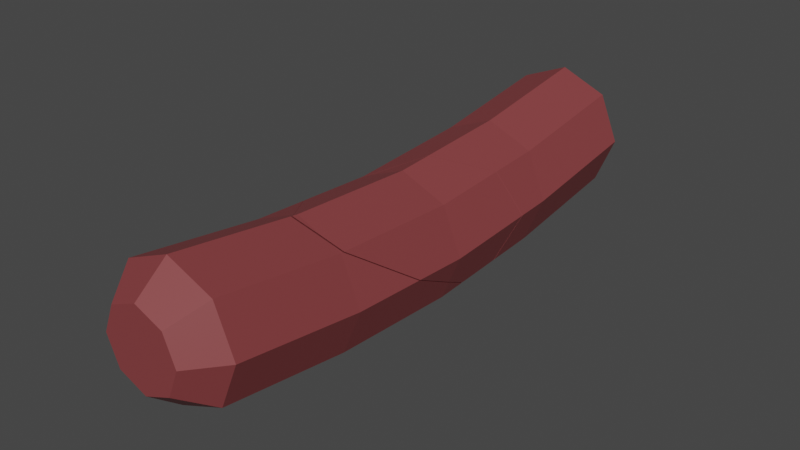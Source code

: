 # Source: Meat_sausage_broken.blend  (saved by Blender 2.82.7; exported with 4.5.12 LTS)
import bpy
from mathutils import Matrix  # noqa: F401  (used for matrix-valued properties, if any)

bpy.ops.wm.read_factory_settings(use_empty=True)
scene = bpy.context.scene
scene.name = 'Scene'

# ---- collections
col_collection = bpy.data.collections.new('Collection'); scene.collection.children.link(col_collection)

# ---- materials (node trees are filled in below, after node groups)
mat_material_004 = bpy.data.materials.new('Material.004')
mat_material_004.use_transparent_shadow = False

# ---- material node trees
mat_material_004.use_nodes = True; mat_material_004.node_tree.nodes.clear()
_N = mat_material_004.node_tree.nodes; _L = mat_material_004.node_tree.links
n0 = _N.new('ShaderNodeOutputMaterial'); n0.name = 'Material Output'; n0.location = (300, 300)
n1 = _N.new('ShaderNodeBsdfPrincipled'); n1.name = 'Principled BSDF'; n1.location = (10, 300)
n1.distribution = 'GGX'
n1.subsurface_method = 'BURLEY'
n1.inputs[0].default_value = (0.2396, 0.04916, 0.05183, 1.0)
n1.inputs[3].default_value = 1.45
n1.inputs[27].default_value = (0.0, 0.0, 0.0, 1.0)
n1.inputs[28].default_value = 1.0
_L.new(n1.outputs[0], n0.inputs[0])
n0.is_active_output = True

# ---- world
world_world = bpy.data.worlds.new('World'); scene.world = world_world
world_world.use_nodes = True; world_world.node_tree.nodes.clear()
_N = world_world.node_tree.nodes; _L = world_world.node_tree.links
n0 = _N.new('ShaderNodeOutputWorld'); n0.name = 'World Output'; n0.location = (300, 300)
n1 = _N.new('ShaderNodeBackground'); n1.name = 'Background'; n1.location = (10, 300)
n1.inputs[0].default_value = (0.05088, 0.05088, 0.05088, 1.0)
_L.new(n1.outputs[0], n0.inputs[0])
n0.is_active_output = True
world_world.color = (0.05088, 0.05088, 0.05088)
world_world.use_sun_shadow = False
world_world.sun_shadow_jitter_overblur = 0.0

# ---- meshes
me_sausage_cell_003 = bpy.data.meshes.new('Sausage_cell.003')
me_sausage_cell_003.from_pydata([(3.725e-09, 0.1767, -0.8818), (0.09316, 0.1382, -0.8818), (0.1317, 0.04499, -0.8818), (0.09316, -0.04817, -0.8818), (-1.118e-08, -0.08675, -0.8818), (-0.09316, -0.04817, -0.8818), (-0.1317, 0.04499, -0.8818), (-0.09316, 0.1382, -0.8818), (3.725e-09, 0.245, -0.8058), (0.1414, 0.1864, -0.8058), (0.2, 0.04499, -0.8058), (0.1414, -0.09643, -0.8058), (-1.118e-08, -0.155, -0.8058), (-0.1414, -0.09643, -0.8058), (-0.2, 0.04499, -0.8058), (-0.1414, 0.1864, -0.8058), (3.725e-09, 0.188, -0.4058), (0.1414, 0.1294, -0.4058), (0.2, -0.01205, -0.4058), (0.1414, -0.1535, -0.4058), (-1.118e-08, -0.212, -0.4058), (-0.1414, -0.1535, -0.4058), (-0.2, -0.03411, -0.005758), (-0.2, -0.01205, -0.4058), (-0.1414, 0.1073, -0.005759), (-0.1414, 0.1294, -0.4058), (0.06294, -0.1983, -0.1829), (-1.118e-08, -0.2243, -0.1841), (0.2, -0.01789, -0.2999), (3.725e-09, 0.1721, -0.119), (-0.1414, -0.17, -0.1055), (-0.1928, -0.05138, -0.005758), (0.1414, -0.162, -0.2511), (0.1033, -0.1796, -0.2178), (-0.1295, 0.1122, -0.005759), (-0.103, 0.1245, -0.02888), (0.1414, 0.1205, -0.2452), (-0.1414, 0.1079, 0.004674), (-0.1779, 0.02157, 0.03497), (-0.1813, 0.01353, 0.03771), (-0.2, -0.03328, 0.009265), (0.1033, -0.1796, -0.2178), (0.06294, -0.1983, -0.1829), (-1.118e-08, -0.2243, -0.1841), (-0.103, 0.1245, -0.02888), (3.725e-09, 0.1721, -0.119), (-0.1414, -0.17, -0.1055), (-0.1928, -0.05138, -0.005758), (0.1414, -0.162, -0.2511), (-0.1295, 0.1122, -0.005759), (0.1414, 0.1205, -0.2452), (0.2, -0.01789, -0.2999), (-0.2, -0.03328, 0.009265), (-0.1414, 0.1079, 0.004674), (-0.1779, 0.02157, 0.03497), (-0.1813, 0.01353, 0.03771)], [], [(0, 1, 2, 3, 4, 5, 6, 7), (1, 0, 8, 9), (2, 1, 9, 10), (3, 2, 10, 11), (4, 3, 11, 12), (5, 4, 12, 13), (6, 5, 13, 14), (7, 6, 14, 15), (0, 7, 15, 8), (15, 25, 16, 8), (25, 24, 49, 44, 45, 16), (24, 53, 49), (14, 23, 25, 15), (23, 22, 24, 25), (22, 52, 55, 54, 53, 24), (13, 21, 23, 14), (21, 46, 47, 22, 23), (12, 20, 21, 13), (20, 43, 46, 21), (11, 19, 20, 12), (19, 48, 41, 42, 43, 20), (10, 18, 19, 11), (18, 51, 48, 19), (9, 17, 18, 10), (17, 50, 51, 18), (8, 16, 17, 9), (16, 45, 50, 17), (38, 39, 26, 33), (35, 34, 37, 38, 33, 32), (39, 40, 31, 30, 27, 26), (47, 52, 22), (32, 28, 36, 29, 35)])
_k = set([(26, 27), (26, 33), (27, 30), (28, 32), (28, 36), (29, 35), (29, 36), (30, 31), (31, 40), (32, 33), (34, 35), (34, 37), (37, 38), (38, 39), (39, 40), (41, 42), (41, 48), (42, 43), (43, 46), (44, 45), (44, 49), (45, 50), (46, 47), (47, 52), (48, 51), (49, 53), (50, 51), (52, 55), (53, 54), (54, 55)])
me_sausage_cell_003.attributes.new('sharp_edge', 'BOOLEAN', 'EDGE').data.foreach_set('value', [ (min(e.vertices), max(e.vertices)) in _k for e in me_sausage_cell_003.edges])
_uv = me_sausage_cell_003.uv_layers.new(name='UVMap')
_uv.uv.foreach_set('vector', [0.75, 0.4081, 0.8618, 0.3618, 0.9081, 0.25, 0.8618, 0.1382, 0.75, 0.0919, 0.6382, 0.1382, 0.5919, 0.25, 0.6382, 0.3618, 0.8618, 0.3618, 0.75, 0.4081, 0.75, 0.49, 0.9197, 0.4197, 0.9081, 0.25, 0.8618, 0.3618, 0.9197, 0.4197, 0.99, 0.25, 0.8618, 0.1382, 0.9081, 0.25, 0.99, 0.25, 0.9197, 0.08029, 0.75, 0.0919, 0.8618, 0.1382, 0.9197, 0.08029, 0.75, 0.01, 0.6382, 0.1382, 0.75, 0.0919, 0.75, 0.01, 0.5803, 0.08029, 0.5919, 0.25, 0.6382, 0.1382, 0.5803, 0.08029, 0.51, 0.25, 0.6382, 0.3618, 0.5919, 0.25, 0.51, 0.25, 0.5803, 0.4197, 0.75, 0.4081, 0.6382, 0.3618, 0.5803, 0.4197, 0.75, 0.49, 0.125, 0.5, 0.125, 0.625, 0.0, 0.625, 0.0, 0.5, 0.125, 0.625, 0.125, 0.75, 0.1145, 0.75, 0.09106, 0.7428, 0.0, 0.7146, 0.0, 0.625, 0.125, 0.75, 0.125, 0.7533, 0.1145, 0.75, 0.25, 0.5, 0.25, 0.625, 0.125, 0.625, 0.125, 0.5, 0.25, 0.625, 0.25, 0.75, 0.125, 0.75, 0.125, 0.625, 0.25, 0.75, 0.25, 0.7547, 0.21, 0.7636, 0.2028, 0.7627, 0.125, 0.7533, 0.125, 0.75, 0.375, 0.5, 0.375, 0.625, 0.25, 0.625, 0.25, 0.5, 0.375, 0.625, 0.375, 0.7188, 0.2653, 0.75, 0.25, 0.75, 0.25, 0.625, 0.5, 0.5, 0.5, 0.625, 0.375, 0.625, 0.375, 0.5, 0.5, 0.625, 0.5, 0.6943, 0.375, 0.7188, 0.375, 0.625, 0.625, 0.5, 0.625, 0.625, 0.5, 0.625, 0.5, 0.5, 0.625, 0.625, 0.625, 0.6733, 0.5913, 0.6837, 0.5556, 0.6946, 0.5, 0.6943, 0.5, 0.625, 0.75, 0.5, 0.75, 0.625, 0.625, 0.625, 0.625, 0.5, 0.75, 0.625, 0.75, 0.6581, 0.625, 0.6733, 0.625, 0.625, 0.875, 0.5, 0.875, 0.625, 0.75, 0.625, 0.75, 0.5, 0.875, 0.625, 0.875, 0.6752, 0.75, 0.6581, 0.75, 0.625, 1.0, 0.5, 1.0, 0.625, 0.875, 0.625, 0.875, 0.5, 1.0, 0.625, 1.0, 0.7146, 0.875, 0.6752, 0.875, 0.625, 0.1447, 0.1447, 0.1674, 0.0, 0.7603, 0.0, 0.7072, 0.7072, 1.0, 0.7056, 0.8064, 0.565, 0.7244, 0.5069, 0.1447, 0.0, 0.7072, 0.0, 1.0, 0.2149, 0.8326, 0.0, 0.878, 0.1762, 0.8606, 0.2094, 0.7356, 0.4163, 0.3924, 0.2252, 0.2397, 0.0, 0.2653, 0.75, 0.25, 0.7547, 0.25, 0.75, 0.2149, 0.2149, 0.4601, 0.09958, 0.699, 0.2168, 0.788, 0.4996, 0.7056, 0.7056])
me_sausage_cell_003.materials.append(mat_material_004)
me_sausage_cell_003.use_remesh_fix_poles = True
me_sausage_cell_003.use_remesh_preserve_attributes = False
me_sausage_cell_003.use_mirror_vertex_groups = False
me_sausage_cell_003.update()
me_sausage_cell_004 = bpy.data.meshes.new('Sausage_cell.004')
me_sausage_cell_004.from_pydata([(-7.451e-09, 0.1659, -0.005759), (-7.451e-09, 0.188, 0.3942), (0.1414, 0.1073, -0.005759), (0.2, -0.03411, -0.005758), (-7.451e-09, 0.172, -0.1165), (0.1414, -0.1621, -0.2487), (0.1414, -0.1703, -0.09987), (-0.1268, 0.1134, -0.005759), (0.1647, -0.1192, -0.005758), (0.2, -0.01803, -0.2974), (0.1414, 0.1204, -0.2426), (0.06477, -0.1976, -0.1818), (-0.1808, 0.01477, 0.0398), (0.2, -0.02473, 0.1643), (0.08431, 0.153, 0.3942), (0.1414, 0.1288, 0.3833), (-0.1414, 0.108, 0.007025), (-0.1414, 0.1203, 0.2297), (-0.08496, 0.1477, 0.3019), (-0.01264, 0.1827, 0.3942), (-7.451e-09, 0.1907, 0.4133), (0.006434, 0.1878, 0.4119), (-7.451e-09, 0.172, -0.1165), (0.1414, 0.1204, -0.2426), (0.1414, -0.1621, -0.2487), (0.06477, -0.1976, -0.1818), (0.1414, -0.1703, -0.09987), (-0.1268, 0.1134, -0.005759), (0.1647, -0.1192, -0.005758), (0.2, -0.01803, -0.2974), (-0.1414, 0.1203, 0.2297), (-0.1808, 0.01477, 0.0398), (0.1414, 0.1288, 0.3833), (0.2, -0.02473, 0.1643), (0.08431, 0.153, 0.3942), (-0.1414, 0.108, 0.007025), (-0.08496, 0.1477, 0.3019), (-0.01264, 0.1827, 0.3942), (-7.451e-09, 0.1907, 0.4133), (0.006434, 0.1878, 0.4119)], [], [(1, 38, 39, 34), (3, 33, 28), (2, 32, 33, 3), (0, 1, 34, 32, 2), (24, 29, 3, 28, 6), (27, 35, 17, 36, 37, 1, 0), (23, 22, 0, 2), (37, 38, 1), (11, 26, 8, 13, 15, 14, 21, 18, 30, 31), (22, 27, 0), (6, 25, 24), (29, 23, 2, 3), (21, 20, 19, 18), (31, 16, 7, 4, 10, 9, 5, 11), (35, 12, 17)])
_k = set([(4, 7), (4, 10), (5, 9), (5, 11), (6, 25), (6, 28), (7, 16), (8, 13), (8, 26), (9, 10), (11, 26), (12, 17), (12, 35), (13, 15), (14, 15), (14, 21), (16, 31), (17, 36), (18, 19), (18, 30), (19, 20), (20, 21), (22, 23), (22, 27), (23, 29), (24, 25), (24, 29), (27, 35), (28, 33), (30, 31), (32, 33), (32, 34), (34, 39), (36, 37), (37, 38), (38, 39)])
me_sausage_cell_004.attributes.new('sharp_edge', 'BOOLEAN', 'EDGE').data.foreach_set('value', [ (min(e.vertices), max(e.vertices)) in _k for e in me_sausage_cell_004.edges])
_uv = me_sausage_cell_004.uv_layers.new(name='UVMap')
_uv.uv.foreach_set('vector', [1.0, 0.875, 1.0, 0.881, 0.9943, 0.8805, 0.9255, 0.875, 0.75, 0.75, 0.75, 0.8031, 0.6748, 0.75, 0.875, 0.75, 0.875, 0.8716, 0.75, 0.8031, 0.75, 0.75, 1.0, 0.75, 1.0, 0.875, 0.9255, 0.875, 0.875, 0.8716, 0.875, 0.75, 0.625, 0.6741, 0.75, 0.6589, 0.75, 0.75, 0.6748, 0.75, 0.625, 0.7206, 0.1121, 0.75, 0.125, 0.754, 0.125, 0.8236, 0.0751, 0.8461, 0.01117, 0.875, 0.0, 0.875, 0.0, 0.75, 0.875, 0.676, 1.0, 0.7154, 1.0, 0.75, 0.875, 0.75, 0.01117, 0.875, 0.0, 0.881, 0.0, 0.875, 1.0, 0.7596, 0.8568, 0.7715, 0.7476, 0.696, 0.5562, 0.5499, 0.3986, 0.2187, 0.4371, 0.1275, 0.487, 0.0, 0.6695, 0.0, 0.7862, 0.004745, 1.0, 0.1678, 0.0, 0.7154, 0.1121, 0.75, 0.0, 0.75, 0.625, 0.7206, 0.5572, 0.695, 0.625, 0.6741, 0.75, 0.6589, 0.875, 0.676, 0.875, 0.75, 0.75, 0.75, 0.487, 0.487, 0.4998, 0.4739, 0.5251, 0.5101, 0.6695, 0.6695, 0.8322, 0.0, 0.9723, 0.195, 0.9703, 0.2225, 0.9755, 0.4803, 0.7651, 0.5885, 0.462, 0.4541, 0.2435, 0.1558, 0.2404, 0.0, 0.125, 0.754, 0.209, 0.7642, 0.125, 0.8236])
me_sausage_cell_004.materials.append(mat_material_004)
me_sausage_cell_004.use_remesh_fix_poles = True
me_sausage_cell_004.use_remesh_preserve_attributes = False
me_sausage_cell_004.use_mirror_vertex_groups = False
me_sausage_cell_004.update()
me_sausage_cell_001 = bpy.data.meshes.new('Sausage_cell.001')
me_sausage_cell_001.from_pydata([(9.313e-10, 0.166, 0.8921), (0.08559, 0.1306, 0.8921), (0.121, 0.045, 0.8921), (0.08559, -0.04059, 0.8921), (9.313e-10, -0.07605, 0.8921), (-0.08559, -0.04059, 0.8921), (-0.121, 0.045, 0.8921), (-0.08559, 0.1306, 0.8921), (0.1414, 0.1864, 0.7942), (9.313e-10, 0.245, 0.7942), (0.2, 0.045, 0.7942), (0.1414, -0.09642, 0.7942), (-2.887e-08, -0.155, 0.7942), (-0.1414, -0.09642, 0.7942), (-0.2, 0.045, 0.7942), (-0.1414, 0.1864, 0.7942), (0.1414, 0.1294, 0.3942), (0.2, -0.01204, 0.3942), (0.1414, -0.1535, 0.3942), (0.1414, -0.1755, -0.005758), (-2.887e-08, -0.212, 0.3942), (-2.887e-08, -0.2341, -0.005758), (-0.1414, -0.1535, 0.3942), (-0.1414, -0.1755, -0.005758), (-0.2, -0.01204, 0.3942), (-0.1414, 0.1294, 0.3942), (0.1414, -0.1706, -0.09577), (-0.1414, -0.1702, -0.1026), (-0.1914, -0.05492, -0.005758), (-2.887e-08, -0.2244, -0.181), (0.1637, -0.1216, -0.005758), (0.06274, -0.1985, -0.1798), (-0.1816, 0.01283, 0.04027), (-0.2, -0.03311, 0.01233), (0.2, -0.02447, 0.1691), (0.1071, 0.1436, 0.3942), (0.1414, 0.129, 0.3877), (-0.1414, 0.1205, 0.2339), (-0.01591, 0.1814, 0.3942), (9.313e-10, 0.1914, 0.4183), (0.1414, -0.1706, -0.09577), (0.06274, -0.1985, -0.1798), (-0.1414, -0.1702, -0.1026), (-0.1914, -0.05492, -0.005758), (-2.887e-08, -0.2244, -0.181), (0.1637, -0.1216, -0.005758), (-0.2, -0.03311, 0.01233), (-0.1816, 0.01283, 0.04027), (0.1414, 0.129, 0.3877), (0.2, -0.02447, 0.1691), (0.1071, 0.1436, 0.3942), (-0.01591, 0.1814, 0.3942), (-0.1414, 0.1205, 0.2339), (9.313e-10, 0.1914, 0.4183)], [], [(16, 8, 10, 17), (17, 10, 11, 18), (18, 11, 12, 20), (20, 12, 13, 22), (22, 13, 14, 24), (1, 0, 7, 6, 5, 4, 3, 2), (24, 14, 15, 25), (25, 15, 9, 53, 51), (0, 1, 8, 9), (1, 2, 10, 8), (2, 3, 11, 10), (3, 4, 12, 11), (4, 5, 13, 12), (5, 6, 14, 13), (6, 7, 15, 14), (7, 0, 9, 15), (23, 22, 24, 33, 28), (21, 20, 22, 23), (19, 18, 20, 21), (40, 45, 19), (51, 52, 25), (27, 44, 21, 23), (44, 41, 40, 19, 21), (31, 29, 42, 43, 46, 47), (28, 27, 23), (50, 53, 9, 8, 16), (45, 49, 17, 18, 19), (49, 48, 16, 17), (48, 50, 16), (52, 32, 33, 24, 25), (31, 47, 37, 38, 39, 35, 36, 34, 30, 26)])
_k = set([(26, 30), (26, 31), (27, 28), (27, 44), (28, 33), (29, 31), (29, 42), (30, 34), (32, 33), (32, 52), (34, 36), (35, 36), (35, 39), (37, 38), (37, 47), (38, 39), (40, 41), (40, 45), (41, 44), (42, 43), (43, 46), (45, 49), (46, 47), (48, 49), (48, 50), (50, 53), (51, 52), (51, 53)])
me_sausage_cell_001.attributes.new('sharp_edge', 'BOOLEAN', 'EDGE').data.foreach_set('value', [ (min(e.vertices), max(e.vertices)) in _k for e in me_sausage_cell_001.edges])
_uv = me_sausage_cell_001.uv_layers.new(name='UVMap')
_uv.uv.foreach_set('vector', [0.875, 0.875, 0.875, 1.0, 0.75, 1.0, 0.75, 0.875, 0.75, 0.875, 0.75, 1.0, 0.625, 1.0, 0.625, 0.875, 0.625, 0.875, 0.625, 1.0, 0.5, 1.0, 0.5, 0.875, 0.5, 0.875, 0.5, 1.0, 0.375, 1.0, 0.375, 0.875, 0.375, 0.875, 0.375, 1.0, 0.25, 1.0, 0.25, 0.875, 0.3527, 0.3527, 0.25, 0.3953, 0.1473, 0.3527, 0.1047, 0.25, 0.1473, 0.1473, 0.25, 0.1047, 0.3527, 0.1473, 0.3953, 0.25, 0.25, 0.875, 0.25, 1.0, 0.125, 1.0, 0.125, 0.875, 0.125, 0.875, 0.125, 1.0, 0.0, 1.0, 0.0, 0.8825, 0.01407, 0.875, 0.25, 0.3953, 0.3527, 0.3527, 0.4197, 0.4197, 0.25, 0.49, 0.3527, 0.3527, 0.3953, 0.25, 0.49, 0.25, 0.4197, 0.4197, 0.3953, 0.25, 0.3527, 0.1473, 0.4197, 0.08029, 0.49, 0.25, 0.3527, 0.1473, 0.25, 0.1047, 0.25, 0.01, 0.4197, 0.08029, 0.25, 0.1047, 0.1473, 0.1473, 0.08029, 0.08029, 0.25, 0.01, 0.1473, 0.1473, 0.1047, 0.25, 0.01, 0.25, 0.08029, 0.08029, 0.1047, 0.25, 0.1473, 0.3527, 0.08029, 0.4197, 0.01, 0.25, 0.1473, 0.3527, 0.25, 0.3953, 0.25, 0.49, 0.08029, 0.4197, 0.375, 0.75, 0.375, 0.875, 0.25, 0.875, 0.25, 0.7557, 0.2684, 0.75, 0.5, 0.75, 0.5, 0.875, 0.375, 0.875, 0.375, 0.75, 0.625, 0.75, 0.625, 0.875, 0.5, 0.875, 0.5, 0.75, 0.625, 0.7219, 0.6726, 0.75, 0.625, 0.75, 0.01407, 0.875, 0.125, 0.8249, 0.125, 0.875, 0.375, 0.7197, 0.5, 0.6952, 0.5, 0.75, 0.375, 0.75, 0.5, 0.6952, 0.5555, 0.6956, 0.625, 0.7219, 0.625, 0.75, 0.5, 0.75, 1.0, 0.7599, 0.7746, 0.6072, 0.5833, 0.2635, 0.7858, 0.1425, 0.8262, 0.1216, 1.0, 0.1665, 0.2684, 0.75, 0.375, 0.7197, 0.375, 0.75, 0.9053, 0.875, 1.0, 0.8825, 1.0, 1.0, 0.875, 1.0, 0.875, 0.875, 0.6726, 0.75, 0.75, 0.8046, 0.75, 0.875, 0.625, 0.875, 0.625, 0.75, 0.75, 0.8046, 0.875, 0.873, 0.875, 0.875, 0.75, 0.875, 0.875, 0.873, 0.9053, 0.875, 0.875, 0.875, 0.125, 0.8249, 0.2108, 0.7644, 0.25, 0.7557, 0.25, 0.875, 0.125, 0.875, 0.2401, 0.0, 0.8335, 0.0, 0.7356, 0.6389, 0.6933, 0.497, 0.6472, 0.4683, 0.5011, 0.2397, 0.4532, 0.1668, 0.5543, 0.002782, 0.7649, 0.04543, 0.879, 0.07502])
me_sausage_cell_001.materials.append(mat_material_004)
me_sausage_cell_001.use_remesh_fix_poles = True
me_sausage_cell_001.use_remesh_preserve_attributes = False
me_sausage_cell_001.use_mirror_vertex_groups = False
me_sausage_cell_001.update()

# ---- objects
ob_sausage_cell = bpy.data.objects.new('Sausage_cell', me_sausage_cell_003)
ob_sausage_cell_001 = bpy.data.objects.new('Sausage_cell.001', me_sausage_cell_004)
ob_sausage_cell_002 = bpy.data.objects.new('Sausage_cell.002', me_sausage_cell_001)

# ---- transforms, parenting, visibility, modifiers, constraints
ob_sausage_cell.location = (0.0, 0.0, 0.0)
ob_sausage_cell.rotation_euler = (1.571, -0.0, 0.0)
ob_sausage_cell.lineart.crease_threshold = 0.0
ob_sausage_cell_001.location = (0.0, 0.0, 0.0)
ob_sausage_cell_001.rotation_euler = (1.571, -0.0, 0.0)
ob_sausage_cell_001.lineart.crease_threshold = 0.0
ob_sausage_cell_002.location = (0.0, 0.0, 0.0)
ob_sausage_cell_002.rotation_euler = (1.571, -0.0, 0.0)
ob_sausage_cell_002.lineart.crease_threshold = 0.0

# ---- collection membership
col_collection.objects.link(ob_sausage_cell)
col_collection.objects.link(ob_sausage_cell_001)
col_collection.objects.link(ob_sausage_cell_002)

# ---- scene / render settings (as saved in the file)
scene.frame_start = 1; scene.frame_end = 250; scene.frame_set(1)
scene.render.engine = 'BLENDER_EEVEE_NEXT'
scene.cycles.use_denoising = False
scene.cycles.samples = 128
scene.cycles.sampling_pattern = 'TABULATED_SOBOL'
scene.cycles.use_adaptive_sampling = False
scene.cycles.use_light_tree = False
scene.view_settings.view_transform = 'Filmic'
bpy.context.view_layer.update()

# ---- added for rendering (the .blend has no active camera and no usable light): camera, sun
cam_auto = bpy.data.cameras.new('AutoCamera')
cam_auto.lens = 50.0
cam_auto.sensor_width = 36.0
cam_auto.clip_end = 1000.0
ob_auto_camera = bpy.data.objects.new('AutoCamera', cam_auto)
scene.collection.objects.link(ob_auto_camera)
ob_auto_camera.location = (1.73993, -2.09305, 1.39739)
ob_auto_camera.rotation_euler = (1.09748, -7.21219e-08, 0.694738)
scene.camera = ob_auto_camera
light_auto_sun = bpy.data.lights.new('AutoSun', 'SUN')
light_auto_sun.energy = 3.0
light_auto_sun.angle = 0.0523599
ob_auto_sun = bpy.data.objects.new('AutoSun', light_auto_sun)
scene.collection.objects.link(ob_auto_sun)
ob_auto_sun.rotation_euler = (0.872665, 0.174533, 0.523599)
bpy.context.view_layer.update()
